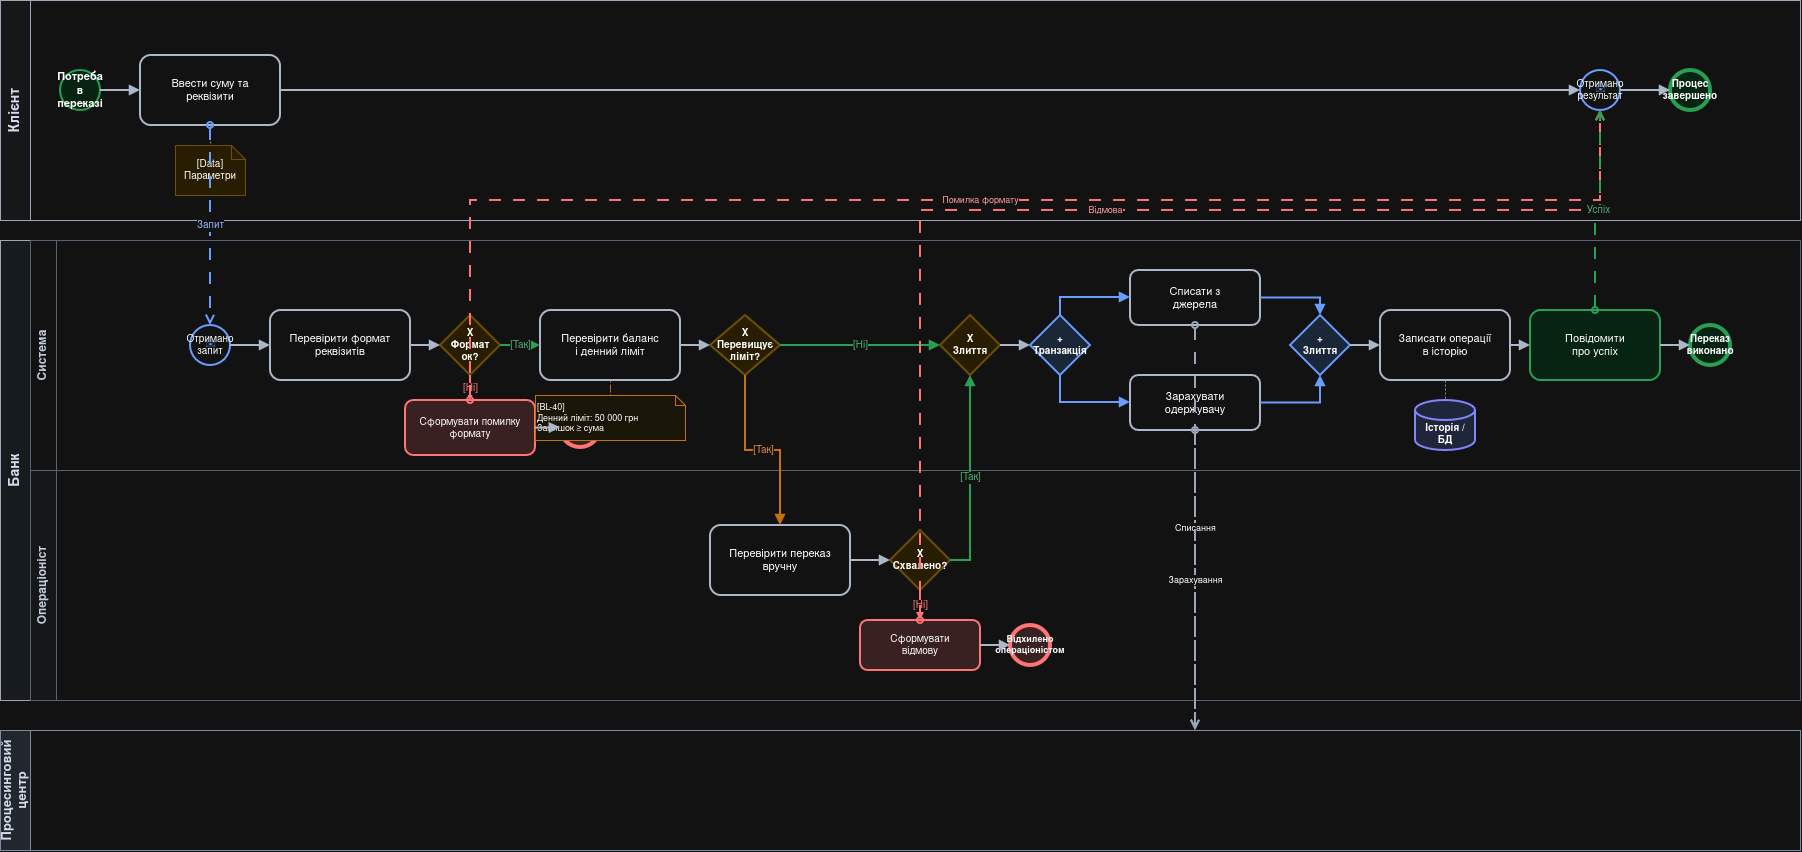

The diagram above was exported from draw.io. Its source (the exported page's mxGraphModel, read from the mxfile embedded in the PNG):
<mxGraphModel dx="1324" dy="787" grid="1" gridSize="10" guides="1" tooltips="1" connect="1" arrows="1" fold="1" page="1" pageScale="1" pageWidth="1920" pageHeight="1200" math="0" shadow="0">
  <root>
    <mxCell id="0" />
    <mxCell id="1" parent="0" />
    <mxCell id="p_client" parent="1" style="swimlane;horizontal=0;whiteSpace=wrap;html=1;startSize=30;fillColor=#f8fafc;strokeColor=#475569;fontStyle=1;fontSize=14;fontColor=#0f172a;" value="Клієнт" vertex="1">
      <mxGeometry height="220" width="1800" x="40" y="40" as="geometry" />
    </mxCell>
    <mxCell id="p_bank" parent="1" style="swimlane;horizontal=0;whiteSpace=wrap;html=1;startSize=30;fillColor=#f1f5f9;strokeColor=#475569;fontStyle=1;fontSize=14;fontColor=#0f172a;" value="Банк" vertex="1">
      <mxGeometry height="460" width="1800" x="40" y="280" as="geometry" />
    </mxCell>
    <mxCell id="l_sys" parent="1" style="swimlane;horizontal=0;whiteSpace=wrap;html=1;startSize=26;fillColor=#ffffff;strokeColor=#94a3b8;fontStyle=1;fontSize=12;fontColor=#1e293b;" value="Система" vertex="1">
      <mxGeometry height="230" width="1770" x="70" y="280" as="geometry" />
    </mxCell>
    <mxCell id="l_op" parent="1" style="swimlane;horizontal=0;whiteSpace=wrap;html=1;startSize=26;fillColor=#f8fafc;strokeColor=#94a3b8;fontStyle=1;fontSize=12;fontColor=#1e293b;" value="Операціоніст" vertex="1">
      <mxGeometry height="230" width="1770" x="70" y="510" as="geometry" />
    </mxCell>
    <mxCell id="p_proc" parent="1" style="swimlane;horizontal=0;whiteSpace=wrap;html=1;startSize=30;fillColor=#e2e8f0;strokeColor=#64748b;fontStyle=1;fontSize=13;fontColor=#0f172a;" value="Процесинговий центр" vertex="1">
      <mxGeometry height="120" width="1800" x="40" y="770" as="geometry" />
    </mxCell>
    <mxCell id="tc_start" parent="1" style="ellipse;whiteSpace=wrap;html=1;aspect=fixed;fillColor=#dcfce7;strokeColor=#16a34a;strokeWidth=2;fontSize=11;fontStyle=1;" value="Потреба в&#10;переказі" vertex="1">
      <mxGeometry height="40" width="40" x="100" y="110" as="geometry" />
    </mxCell>
    <mxCell id="tc_input" parent="1" style="rounded=1;whiteSpace=wrap;html=1;arcSize=15;fillColor=#ffffff;strokeColor=#334155;strokeWidth=2;fontSize=11;" value="Ввести суму та&#10;реквізити" vertex="1">
      <mxGeometry height="70" width="140" x="180" y="95" as="geometry" />
    </mxCell>
    <mxCell id="tc_data_param" parent="1" style="shape=note;whiteSpace=wrap;html=1;size=14;verticalAlign=middle;fillColor=#fff2cc;strokeColor=#d6b656;strokeWidth=1;fontSize=10;" value="[Data]&#10;Параметри" vertex="1">
      <mxGeometry height="50" width="70" x="215" y="185" as="geometry" />
    </mxCell>
    <mxCell id="tc_catch_res" parent="1" style="ellipse;whiteSpace=wrap;html=1;aspect=fixed;fillColor=#ffffff;strokeColor=#2563eb;strokeWidth=2;fontSize=10;" value="Отримано&#10;результат" vertex="1">
      <mxGeometry height="40" width="40" x="1620" y="110" as="geometry" />
    </mxCell>
    <mxCell id="tc_icon_res" parent="1" style="text;html=1;align=center;verticalAlign=middle;resizable=0;points=[];autosize=1;strokeColor=none;fillColor=none;fontSize=14;fontColor=#2563eb;" value="✉" vertex="1">
      <mxGeometry height="30" width="30" x="1625" y="115" as="geometry" />
    </mxCell>
    <mxCell id="tc_end_done" parent="1" style="ellipse;whiteSpace=wrap;html=1;aspect=fixed;fillColor=#dcfce7;strokeColor=#16a34a;strokeWidth=4;fontSize=10;fontStyle=1;" value="Процес&#10;завершено" vertex="1">
      <mxGeometry height="40" width="40" x="1710" y="110" as="geometry" />
    </mxCell>
    <mxCell id="ts_start_msg" parent="1" style="ellipse;whiteSpace=wrap;html=1;aspect=fixed;fillColor=#ffffff;strokeColor=#2563eb;strokeWidth=2;fontSize=10;" value="Отримано&#10;запит" vertex="1">
      <mxGeometry height="40" width="40" x="230" y="365" as="geometry" />
    </mxCell>
    <mxCell id="ts_icon_env" parent="1" style="text;html=1;align=center;verticalAlign=middle;resizable=0;points=[];autosize=1;strokeColor=none;fillColor=none;fontSize=14;fontColor=#2563eb;" value="✉" vertex="1">
      <mxGeometry height="30" width="30" x="235" y="370" as="geometry" />
    </mxCell>
    <mxCell id="ts_task_fmt" parent="1" style="rounded=1;whiteSpace=wrap;html=1;arcSize=15;fillColor=#ffffff;strokeColor=#334155;strokeWidth=2;fontSize=11;" value="Перевірити формат&#10;реквізитів" vertex="1">
      <mxGeometry height="70" width="140" x="310" y="350" as="geometry" />
    </mxCell>
    <mxCell id="ts_gw_fmt" parent="1" style="rhombus;whiteSpace=wrap;html=1;fillColor=#fff2cc;strokeColor=#d6b656;strokeWidth=2;fontSize=10;fontStyle=1;" value="X&#10;Формат ок?" vertex="1">
      <mxGeometry height="60" width="60" x="480" y="355" as="geometry" />
    </mxCell>
    <mxCell id="ts_task_fmterr" parent="1" style="rounded=1;whiteSpace=wrap;html=1;arcSize=15;fillColor=#fee2e2;strokeColor=#ef4444;strokeWidth=2;fontSize=10;" value="Сформувати помилку&#10;формату" vertex="1">
      <mxGeometry height="55" width="130" x="445" y="440" as="geometry" />
    </mxCell>
    <mxCell id="ts_end_fmtrej" parent="1" style="ellipse;whiteSpace=wrap;html=1;aspect=fixed;fillColor=#fee2e2;strokeColor=#ef4444;strokeWidth=4;fontSize=9;fontStyle=1;" value="Відхилено&#10;системою" vertex="1">
      <mxGeometry height="40" width="40" x="600" y="447" as="geometry" />
    </mxCell>
    <mxCell id="ts_task_limit" parent="1" style="rounded=1;whiteSpace=wrap;html=1;arcSize=15;fillColor=#ffffff;strokeColor=#334155;strokeWidth=2;fontSize=11;" value="Перевірити баланс&#10;і денний ліміт" vertex="1">
      <mxGeometry height="70" width="140" x="580" y="350" as="geometry" />
    </mxCell>
    <mxCell id="ts_note_limit" parent="1" style="shape=note;whiteSpace=wrap;html=1;size=10;verticalAlign=middle;fillColor=#fffbeb;strokeColor=#d97706;strokeWidth=1;fontSize=9;align=left;" value="[BL-40]&#10;Денний ліміт: 50 000 грн&#10;Залишок ≥ сума" vertex="1">
      <mxGeometry height="45" width="150" x="575" y="435" as="geometry" />
    </mxCell>
    <mxCell id="ts_gw_limit" parent="1" style="rhombus;whiteSpace=wrap;html=1;fillColor=#fff2cc;strokeColor=#d6b656;strokeWidth=2;fontSize=10;fontStyle=1;" value="X&#10;Перевищує&#10;ліміт?" vertex="1">
      <mxGeometry height="60" width="70" x="750" y="355" as="geometry" />
    </mxCell>
    <mxCell id="top_task_manual" parent="1" style="rounded=1;whiteSpace=wrap;html=1;arcSize=15;fillColor=#ffffff;strokeColor=#334155;strokeWidth=2;fontSize=11;" value="Перевірити переказ&#10;вручну" vertex="1">
      <mxGeometry height="70" width="140" x="750" y="565" as="geometry" />
    </mxCell>
    <mxCell id="top_gw_dec" parent="1" style="rhombus;whiteSpace=wrap;html=1;fillColor=#fff2cc;strokeColor=#d6b656;strokeWidth=2;fontSize=10;fontStyle=1;" value="X&#10;Схвалено?" vertex="1">
      <mxGeometry height="60" width="60" x="930" y="570" as="geometry" />
    </mxCell>
    <mxCell id="top_task_rej" parent="1" style="rounded=1;whiteSpace=wrap;html=1;arcSize=15;fillColor=#fee2e2;strokeColor=#ef4444;strokeWidth=2;fontSize=10;" value="Сформувати&#10;відмову" vertex="1">
      <mxGeometry height="50" width="120" x="900" y="660" as="geometry" />
    </mxCell>
    <mxCell id="top_end_rej" parent="1" style="ellipse;whiteSpace=wrap;html=1;aspect=fixed;fillColor=#fee2e2;strokeColor=#ef4444;strokeWidth=4;fontSize=9;fontStyle=1;" value="Відхилено&#10;операціоністом" vertex="1">
      <mxGeometry height="40" width="40" x="1050" y="665" as="geometry" />
    </mxCell>
    <mxCell id="ts_gw_xor_merge" parent="1" style="rhombus;whiteSpace=wrap;html=1;fillColor=#fff2cc;strokeColor=#d6b656;strokeWidth=2;fontSize=10;fontStyle=1;" value="X&#10;Злиття" vertex="1">
      <mxGeometry height="60" width="60" x="980" y="355" as="geometry" />
    </mxCell>
    <mxCell id="ts_gw_split" parent="1" style="rhombus;whiteSpace=wrap;html=1;fillColor=#dbeafe;strokeColor=#2563eb;strokeWidth=2;fontSize=10;fontStyle=1;" value="+&#10;Транзакція" vertex="1">
      <mxGeometry height="60" width="60" x="1070" y="355" as="geometry" />
    </mxCell>
    <mxCell id="ts_task_debit" parent="1" style="rounded=1;whiteSpace=wrap;html=1;arcSize=15;fillColor=#ffffff;strokeColor=#334155;strokeWidth=2;fontSize=11;" value="Списати з&#10;джерела" vertex="1">
      <mxGeometry height="55" width="130" x="1170" y="310" as="geometry" />
    </mxCell>
    <mxCell id="ts_task_credit" parent="1" style="rounded=1;whiteSpace=wrap;html=1;arcSize=15;fillColor=#ffffff;strokeColor=#334155;strokeWidth=2;fontSize=11;" value="Зарахувати&#10;одержувачу" vertex="1">
      <mxGeometry height="55" width="130" x="1170" y="415" as="geometry" />
    </mxCell>
    <mxCell id="ts_gw_join" parent="1" style="rhombus;whiteSpace=wrap;html=1;fillColor=#dbeafe;strokeColor=#2563eb;strokeWidth=2;fontSize=10;fontStyle=1;" value="+&#10;Злиття" vertex="1">
      <mxGeometry height="60" width="60" x="1330" y="355" as="geometry" />
    </mxCell>
    <mxCell id="ts_task_hist" parent="1" style="rounded=1;whiteSpace=wrap;html=1;arcSize=15;fillColor=#ffffff;strokeColor=#334155;strokeWidth=2;fontSize=11;" value="Записати операції&#10;в історію" vertex="1">
      <mxGeometry height="70" width="130" x="1420" y="350" as="geometry" />
    </mxCell>
    <mxCell id="ts_store_db" parent="1" style="shape=cylinder3;whiteSpace=wrap;html=1;boundedLbl=1;backgroundOutline=1;size=10;fillColor=#e0e7ff;strokeColor=#6366f1;strokeWidth=2;fontSize=10;fontStyle=1;" value="Історія /&#10;БД" vertex="1">
      <mxGeometry height="50" width="60" x="1455" y="440" as="geometry" />
    </mxCell>
    <mxCell id="ts_task_succ" parent="1" style="rounded=1;whiteSpace=wrap;html=1;arcSize=15;fillColor=#dcfce7;strokeColor=#16a34a;strokeWidth=2;fontSize=11;" value="Повідомити&#10;про успіх" vertex="1">
      <mxGeometry height="70" width="130" x="1570" y="350" as="geometry" />
    </mxCell>
    <mxCell id="ts_end_done" parent="1" style="ellipse;whiteSpace=wrap;html=1;aspect=fixed;fillColor=#dcfce7;strokeColor=#16a34a;strokeWidth=4;fontSize=10;fontStyle=1;" value="Переказ&#10;виконано" vertex="1">
      <mxGeometry height="40" width="40" x="1730" y="365" as="geometry" />
    </mxCell>
    <mxCell id="tseq1" edge="1" parent="1" source="tc_start" style="edgeStyle=orthogonalEdgeStyle;rounded=0;html=1;endArrow=block;endFill=1;strokeWidth=2;strokeColor=#334155;" target="tc_input">
      <mxGeometry relative="1" as="geometry" />
    </mxCell>
    <mxCell id="tseq_client_wait" edge="1" parent="1" source="tc_input" style="edgeStyle=orthogonalEdgeStyle;rounded=0;html=1;endArrow=block;endFill=1;strokeWidth=2;strokeColor=#334155;" target="tc_catch_res">
      <mxGeometry relative="1" as="geometry" />
    </mxCell>
    <mxCell id="tassoc1" edge="1" parent="1" source="tc_input" style="edgeStyle=orthogonalEdgeStyle;rounded=0;html=1;dashed=1;dashPattern=2 2;endArrow=none;startArrow=none;strokeColor=#64748b;" target="tc_data_param">
      <mxGeometry relative="1" as="geometry" />
    </mxCell>
    <mxCell id="tmsg1" edge="1" parent="1" source="tc_input" style="edgeStyle=orthogonalEdgeStyle;rounded=0;html=1;dashed=1;dashPattern=6 6;startArrow=oval;startFill=0;endArrow=open;endFill=0;strokeWidth=2;strokeColor=#2563eb;fontSize=10;fontColor=#1e40af;" target="ts_start_msg" value="Запит">
      <mxGeometry relative="1" as="geometry" />
    </mxCell>
    <mxCell id="tseq2" edge="1" parent="1" source="ts_start_msg" style="edgeStyle=orthogonalEdgeStyle;rounded=0;html=1;endArrow=block;endFill=1;strokeWidth=2;strokeColor=#334155;" target="ts_task_fmt">
      <mxGeometry relative="1" as="geometry" />
    </mxCell>
    <mxCell id="tseq3" edge="1" parent="1" source="ts_task_fmt" style="edgeStyle=orthogonalEdgeStyle;rounded=0;html=1;endArrow=block;endFill=1;strokeWidth=2;strokeColor=#334155;" target="ts_gw_fmt">
      <mxGeometry relative="1" as="geometry" />
    </mxCell>
    <mxCell id="tseq_fmt_no" edge="1" parent="1" source="ts_gw_fmt" style="edgeStyle=orthogonalEdgeStyle;rounded=0;html=1;endArrow=block;endFill=1;strokeWidth=2;strokeColor=#ef4444;fontSize=10;fontColor=#ef4444;" target="ts_task_fmterr" value="[Ні]">
      <mxGeometry relative="1" as="geometry" />
    </mxCell>
    <mxCell id="tseq_fmt_end" edge="1" parent="1" source="ts_task_fmterr" style="edgeStyle=orthogonalEdgeStyle;rounded=0;html=1;endArrow=block;endFill=1;strokeWidth=2;strokeColor=#334155;" target="ts_end_fmtrej">
      <mxGeometry relative="1" as="geometry" />
    </mxCell>
    <mxCell id="tmsg_fmterr" edge="1" parent="1" source="ts_task_fmterr" style="edgeStyle=orthogonalEdgeStyle;rounded=0;html=1;dashed=1;dashPattern=6 6;startArrow=oval;startFill=0;endArrow=open;endFill=0;strokeWidth=2;strokeColor=#ef4444;fontSize=9;fontColor=#b91c1c;" target="tc_catch_res" value="Помилка формату">
      <mxGeometry relative="1" as="geometry">
        <Array as="points">
          <mxPoint x="510" y="240" />
          <mxPoint x="1640" y="240" />
        </Array>
      </mxGeometry>
    </mxCell>
    <mxCell id="tseq_fmt_yes" edge="1" parent="1" source="ts_gw_fmt" style="edgeStyle=orthogonalEdgeStyle;rounded=0;html=1;endArrow=block;endFill=1;strokeWidth=2;strokeColor=#16a34a;fontSize=10;fontColor=#15803d;" target="ts_task_limit" value="[Так]">
      <mxGeometry relative="1" as="geometry" />
    </mxCell>
    <mxCell id="tassoc_limit" edge="1" parent="1" source="ts_task_limit" style="edgeStyle=orthogonalEdgeStyle;rounded=0;html=1;dashed=1;dashPattern=2 2;endArrow=none;startArrow=none;strokeColor=#d97706;" target="ts_note_limit">
      <mxGeometry relative="1" as="geometry" />
    </mxCell>
    <mxCell id="tseq4" edge="1" parent="1" source="ts_task_limit" style="edgeStyle=orthogonalEdgeStyle;rounded=0;html=1;endArrow=block;endFill=1;strokeWidth=2;strokeColor=#334155;" target="ts_gw_limit">
      <mxGeometry relative="1" as="geometry" />
    </mxCell>
    <mxCell id="tseq_lim_yes" edge="1" parent="1" source="ts_gw_limit" style="edgeStyle=orthogonalEdgeStyle;rounded=0;html=1;endArrow=block;endFill=1;strokeWidth=2;strokeColor=#d97706;fontSize=10;fontColor=#b45309;" target="top_task_manual" value="[Так]">
      <mxGeometry relative="1" as="geometry" />
    </mxCell>
    <mxCell id="tseq_lim_no" edge="1" parent="1" source="ts_gw_limit" style="edgeStyle=orthogonalEdgeStyle;rounded=0;html=1;endArrow=block;endFill=1;strokeWidth=2;strokeColor=#16a34a;fontSize=10;fontColor=#15803d;" target="ts_gw_xor_merge" value="[Ні]">
      <mxGeometry relative="1" as="geometry" />
    </mxCell>
    <mxCell id="tseq_op1" edge="1" parent="1" source="top_task_manual" style="edgeStyle=orthogonalEdgeStyle;rounded=0;html=1;endArrow=block;endFill=1;strokeWidth=2;strokeColor=#334155;" target="top_gw_dec">
      <mxGeometry relative="1" as="geometry" />
    </mxCell>
    <mxCell id="tseq_op_no" edge="1" parent="1" source="top_gw_dec" style="edgeStyle=orthogonalEdgeStyle;rounded=0;html=1;endArrow=block;endFill=1;strokeWidth=2;strokeColor=#ef4444;fontSize=10;fontColor=#ef4444;" target="top_task_rej" value="[Ні]">
      <mxGeometry relative="1" as="geometry" />
    </mxCell>
    <mxCell id="tseq_op_end" edge="1" parent="1" source="top_task_rej" style="edgeStyle=orthogonalEdgeStyle;rounded=0;html=1;endArrow=block;endFill=1;strokeWidth=2;strokeColor=#334155;" target="top_end_rej">
      <mxGeometry relative="1" as="geometry" />
    </mxCell>
    <mxCell id="tmsg_oprej" edge="1" parent="1" source="top_task_rej" style="edgeStyle=orthogonalEdgeStyle;rounded=0;html=1;dashed=1;dashPattern=6 6;startArrow=oval;startFill=0;endArrow=open;endFill=0;strokeWidth=2;strokeColor=#ef4444;fontSize=9;fontColor=#b91c1c;" target="tc_catch_res" value="Відмова">
      <mxGeometry relative="1" as="geometry">
        <Array as="points">
          <mxPoint x="960" y="250" />
          <mxPoint x="1640" y="250" />
        </Array>
      </mxGeometry>
    </mxCell>
    <mxCell id="tseq_op_yes" edge="1" parent="1" source="top_gw_dec" style="edgeStyle=orthogonalEdgeStyle;rounded=0;html=1;endArrow=block;endFill=1;strokeWidth=2;strokeColor=#16a34a;fontSize=10;fontColor=#15803d;" target="ts_gw_xor_merge" value="[Так]">
      <mxGeometry relative="1" as="geometry">
        <Array as="points">
          <mxPoint x="1010" y="600" />
        </Array>
      </mxGeometry>
    </mxCell>
    <mxCell id="tseq_merged_to_split" edge="1" parent="1" source="ts_gw_xor_merge" style="edgeStyle=orthogonalEdgeStyle;rounded=0;html=1;endArrow=block;endFill=1;strokeWidth=2;strokeColor=#334155;" target="ts_gw_split">
      <mxGeometry relative="1" as="geometry" />
    </mxCell>
    <mxCell id="tseq_sp1" edge="1" parent="1" source="ts_gw_split" style="edgeStyle=orthogonalEdgeStyle;rounded=0;html=1;endArrow=block;endFill=1;strokeWidth=2;strokeColor=#2563eb;" target="ts_task_debit">
      <mxGeometry relative="1" as="geometry">
        <Array as="points">
          <mxPoint x="1100" y="337" />
        </Array>
      </mxGeometry>
    </mxCell>
    <mxCell id="tseq_sp2" edge="1" parent="1" source="ts_gw_split" style="edgeStyle=orthogonalEdgeStyle;rounded=0;html=1;endArrow=block;endFill=1;strokeWidth=2;strokeColor=#2563eb;" target="ts_task_credit">
      <mxGeometry relative="1" as="geometry">
        <Array as="points">
          <mxPoint x="1100" y="442" />
        </Array>
      </mxGeometry>
    </mxCell>
    <mxCell id="tmsg_proc1" edge="1" parent="1" source="ts_task_debit" style="edgeStyle=orthogonalEdgeStyle;rounded=0;html=1;dashed=1;dashPattern=6 6;startArrow=oval;startFill=0;endArrow=open;endFill=0;strokeWidth=2;strokeColor=#475569;fontSize=9;" target="p_proc" value="Списання">
      <mxGeometry relative="1" as="geometry">
        <Array as="points">
          <mxPoint x="1235" y="780" />
        </Array>
      </mxGeometry>
    </mxCell>
    <mxCell id="tmsg_proc2" edge="1" parent="1" source="ts_task_credit" style="edgeStyle=orthogonalEdgeStyle;rounded=0;html=1;dashed=1;dashPattern=6 6;startArrow=oval;startFill=0;endArrow=open;endFill=0;strokeWidth=2;strokeColor=#475569;fontSize=9;" target="p_proc" value="Зарахування">
      <mxGeometry relative="1" as="geometry">
        <Array as="points">
          <mxPoint x="1260" y="780" />
        </Array>
      </mxGeometry>
    </mxCell>
    <mxCell id="tseq_jn1" edge="1" parent="1" source="ts_task_debit" style="edgeStyle=orthogonalEdgeStyle;rounded=0;html=1;endArrow=block;endFill=1;strokeWidth=2;strokeColor=#2563eb;" target="ts_gw_join">
      <mxGeometry relative="1" as="geometry">
        <Array as="points">
          <mxPoint x="1360" y="337" />
        </Array>
      </mxGeometry>
    </mxCell>
    <mxCell id="tseq_jn2" edge="1" parent="1" source="ts_task_credit" style="edgeStyle=orthogonalEdgeStyle;rounded=0;html=1;endArrow=block;endFill=1;strokeWidth=2;strokeColor=#2563eb;" target="ts_gw_join">
      <mxGeometry relative="1" as="geometry">
        <Array as="points">
          <mxPoint x="1360" y="442" />
        </Array>
      </mxGeometry>
    </mxCell>
    <mxCell id="tseq5" edge="1" parent="1" source="ts_gw_join" style="edgeStyle=orthogonalEdgeStyle;rounded=0;html=1;endArrow=block;endFill=1;strokeWidth=2;strokeColor=#334155;" target="ts_task_hist">
      <mxGeometry relative="1" as="geometry" />
    </mxCell>
    <mxCell id="tassoc2" edge="1" parent="1" source="ts_task_hist" style="edgeStyle=orthogonalEdgeStyle;rounded=0;html=1;dashed=1;dashPattern=2 2;endArrow=none;startArrow=none;strokeColor=#64748b;" target="ts_store_db">
      <mxGeometry relative="1" as="geometry" />
    </mxCell>
    <mxCell id="tseq6" edge="1" parent="1" source="ts_task_hist" style="edgeStyle=orthogonalEdgeStyle;rounded=0;html=1;endArrow=block;endFill=1;strokeWidth=2;strokeColor=#334155;" target="ts_task_succ">
      <mxGeometry relative="1" as="geometry" />
    </mxCell>
    <mxCell id="tseq7" edge="1" parent="1" source="ts_task_succ" style="edgeStyle=orthogonalEdgeStyle;rounded=0;html=1;endArrow=block;endFill=1;strokeWidth=2;strokeColor=#334155;" target="ts_end_done">
      <mxGeometry relative="1" as="geometry" />
    </mxCell>
    <mxCell id="tmsg_succ" edge="1" parent="1" source="ts_task_succ" style="edgeStyle=orthogonalEdgeStyle;rounded=0;html=1;dashed=1;dashPattern=6 6;startArrow=oval;startFill=0;endArrow=open;endFill=0;strokeWidth=2;strokeColor=#16a34a;fontSize=10;fontColor=#15803d;" target="tc_catch_res" value="Успіх">
      <mxGeometry relative="1" as="geometry" />
    </mxCell>
    <mxCell id="tseq_cend" edge="1" parent="1" source="tc_catch_res" style="edgeStyle=orthogonalEdgeStyle;rounded=0;html=1;endArrow=block;endFill=1;strokeWidth=2;strokeColor=#334155;" target="tc_end_done">
      <mxGeometry relative="1" as="geometry" />
    </mxCell>
  </root>
</mxGraphModel>